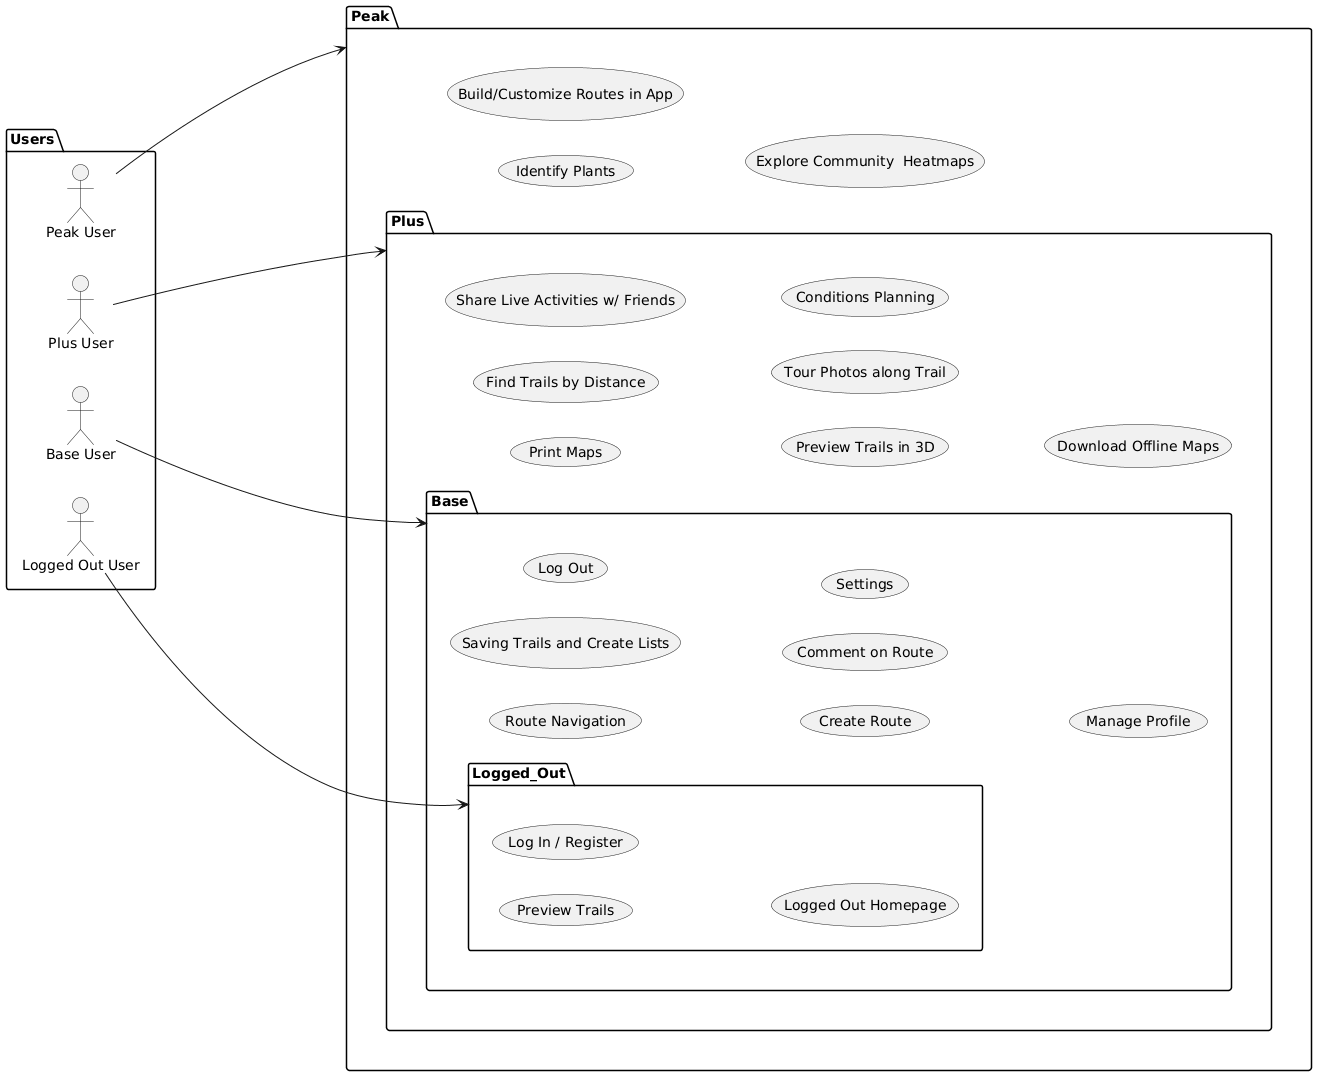

The diagram above was rendered by PlantUML. Its source (embedded in the PNG):
@startuml
left to right direction

package Users {
    actor "Peak User" as PEU
    actor "Plus User" as PLU
    actor "Base User" as BU
    actor "Logged Out User" as LOU
}

package Peak {
    usecase "Identify Plants" as IP
    usecase "Build/Customize Routes in App" as BCRA
    usecase "Explore Community  Heatmaps" as ECH
    package Plus {
        usecase "Print Maps" as PM
        usecase "Find Trails by Distance" as FTD
        usecase "Share Live Activities w/ Friends" as SLAF
        usecase "Preview Trails in 3D" as PT3D
        usecase "Tour Photos along Trail" as TPT
        usecase "Conditions Planning" as CP
        usecase "Download Offline Maps" as DOWN
        package Base {
            usecase "Route Navigation" as RN
            usecase "Saving Trails and Create Lists" as STCL
            usecase "Log Out" as LOGOUT
            usecase "Create Route"
            usecase "Comment on Route"
            usecase "Settings"
            usecase "Manage Profile"
            package Logged_Out {
                usecase "Preview Trails" as PRT
                usecase "Log In / Register" as LOGIN
                usecase "Logged Out Homepage"
            }
        }
    }
}

PEU -----> Peak
PLU ----> Plus
BU ----> Base
LOU ---> Logged_Out
@enduml